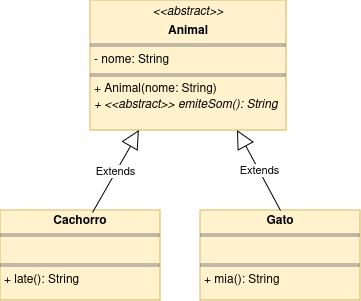

The diagram above was exported from draw.io. Its source (the exported page's mxGraphModel, read from the mxfile embedded in the PNG):
<mxGraphModel dx="1039" dy="627" grid="1" gridSize="10" guides="1" tooltips="1" connect="1" arrows="1" fold="1" page="1" pageScale="1" pageWidth="827" pageHeight="1169" math="0" shadow="0">
  <root>
    <mxCell id="0" />
    <mxCell id="1" parent="0" />
    <mxCell id="DOUkouYZWq96N-HKIcYQ-1" value="&lt;p style=&quot;margin:0px;margin-top:4px;text-align:center;&quot;&gt;&lt;i&gt;&amp;lt;&amp;lt;abstract&amp;gt;&amp;gt;&lt;/i&gt;&lt;br&gt;&lt;/p&gt;&lt;p style=&quot;margin:0px;margin-top:4px;text-align:center;&quot;&gt;&lt;b&gt;Animal&lt;/b&gt;&lt;/p&gt;&lt;hr size=&quot;1&quot; style=&quot;border-style:solid;&quot;&gt;&lt;p style=&quot;margin:0px;margin-left:4px;&quot;&gt;- nome: String&lt;br&gt;&lt;/p&gt;&lt;hr size=&quot;1&quot; style=&quot;border-style:solid;&quot;&gt;&lt;p style=&quot;margin:0px;margin-left:4px;&quot;&gt;+ Animal(nome: String)&lt;/p&gt;&lt;p style=&quot;margin:0px;margin-left:4px;&quot;&gt;&lt;i&gt;+ &amp;lt;&amp;lt;abstract&amp;gt;&amp;gt; emiteSom(): String&lt;/i&gt;&lt;br&gt;&lt;/p&gt;" style="verticalAlign=top;align=left;overflow=fill;html=1;whiteSpace=wrap;fillColor=#fff2cc;strokeColor=#d6b656;" vertex="1" parent="1">
      <mxGeometry x="320" y="50" width="196" height="130" as="geometry" />
    </mxCell>
    <mxCell id="DOUkouYZWq96N-HKIcYQ-2" value="&lt;p style=&quot;margin:0px;margin-top:4px;text-align:center;&quot;&gt;&lt;b&gt;Cachorro&lt;/b&gt;&lt;/p&gt;&lt;hr size=&quot;1&quot; style=&quot;border-style:solid;&quot;&gt;&lt;p style=&quot;margin:0px;margin-left:4px;&quot;&gt;&lt;br&gt;&lt;/p&gt;&lt;hr size=&quot;1&quot; style=&quot;border-style:solid;&quot;&gt;&lt;p style=&quot;margin:0px;margin-left:4px;&quot;&gt;+ late(): String&lt;br&gt;&lt;/p&gt;" style="verticalAlign=top;align=left;overflow=fill;html=1;whiteSpace=wrap;fillColor=#fff2cc;strokeColor=#d6b656;" vertex="1" parent="1">
      <mxGeometry x="230" y="260" width="160" height="90" as="geometry" />
    </mxCell>
    <mxCell id="DOUkouYZWq96N-HKIcYQ-3" value="&lt;p style=&quot;margin:0px;margin-top:4px;text-align:center;&quot;&gt;&lt;b&gt;Gato&lt;/b&gt;&lt;/p&gt;&lt;hr size=&quot;1&quot; style=&quot;border-style:solid;&quot;&gt;&lt;p style=&quot;margin:0px;margin-left:4px;&quot;&gt;&lt;br&gt;&lt;/p&gt;&lt;hr size=&quot;1&quot; style=&quot;border-style:solid;&quot;&gt;&lt;p style=&quot;margin:0px;margin-left:4px;&quot;&gt;+ mia(): String&lt;br&gt;&lt;/p&gt;" style="verticalAlign=top;align=left;overflow=fill;html=1;whiteSpace=wrap;fillColor=#fff2cc;strokeColor=#d6b656;" vertex="1" parent="1">
      <mxGeometry x="430" y="260" width="160" height="90" as="geometry" />
    </mxCell>
    <mxCell id="DOUkouYZWq96N-HKIcYQ-4" value="Extends" style="endArrow=block;endSize=16;endFill=0;html=1;rounded=0;entryX=0.25;entryY=1;entryDx=0;entryDy=0;exitX=0.575;exitY=0.022;exitDx=0;exitDy=0;exitPerimeter=0;" edge="1" parent="1" source="DOUkouYZWq96N-HKIcYQ-2" target="DOUkouYZWq96N-HKIcYQ-1">
      <mxGeometry width="160" relative="1" as="geometry">
        <mxPoint x="330" y="330" as="sourcePoint" />
        <mxPoint x="490" y="330" as="targetPoint" />
      </mxGeometry>
    </mxCell>
    <mxCell id="DOUkouYZWq96N-HKIcYQ-5" value="Extends" style="endArrow=block;endSize=16;endFill=0;html=1;rounded=0;exitX=0.5;exitY=0;exitDx=0;exitDy=0;entryX=0.75;entryY=1;entryDx=0;entryDy=0;" edge="1" parent="1" source="DOUkouYZWq96N-HKIcYQ-3" target="DOUkouYZWq96N-HKIcYQ-1">
      <mxGeometry width="160" relative="1" as="geometry">
        <mxPoint x="410" y="260" as="sourcePoint" />
        <mxPoint x="490" y="330" as="targetPoint" />
      </mxGeometry>
    </mxCell>
  </root>
</mxGraphModel>